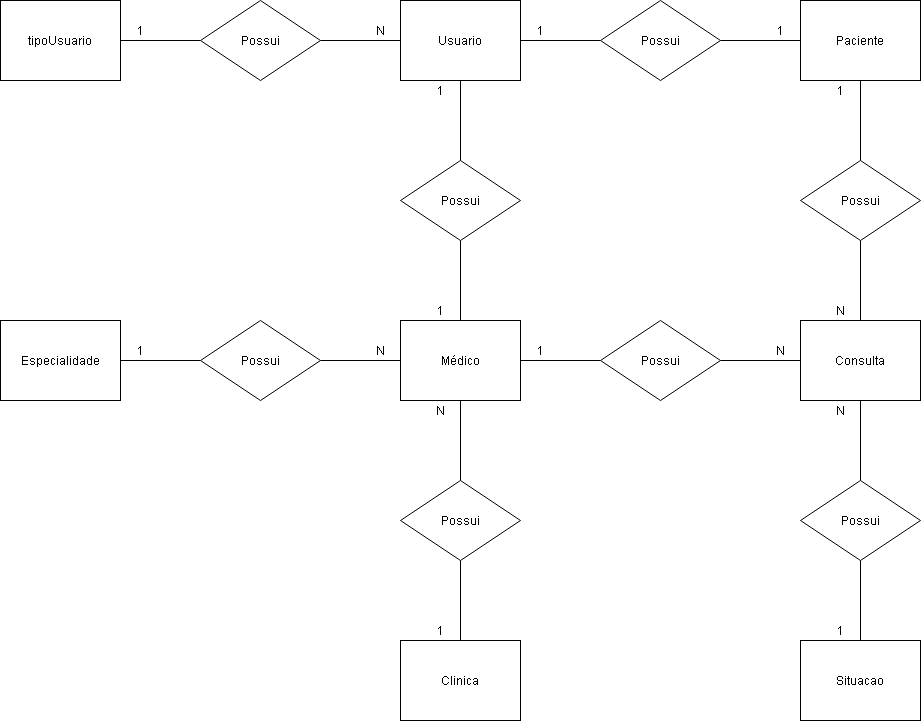

The diagram above was exported from draw.io. Its source (the exported page's mxGraphModel, read from the mxfile embedded in the PNG):
<mxGraphModel dx="1108" dy="520" grid="1" gridSize="10" guides="1" tooltips="1" connect="1" arrows="1" fold="1" page="1" pageScale="1" pageWidth="827" pageHeight="1169" math="0" shadow="0">
  <root>
    <mxCell id="0" />
    <mxCell id="1" parent="0" />
    <mxCell id="nvprtl8AO8GHz96qdUuw-18" value="" style="edgeStyle=orthogonalEdgeStyle;rounded=0;orthogonalLoop=1;jettySize=auto;html=1;endArrow=none;endFill=0;" parent="1" source="nvprtl8AO8GHz96qdUuw-1" target="nvprtl8AO8GHz96qdUuw-2" edge="1">
      <mxGeometry relative="1" as="geometry" />
    </mxCell>
    <mxCell id="nvprtl8AO8GHz96qdUuw-1" value="tipoUsuario" style="rounded=0;whiteSpace=wrap;html=1;" parent="1" vertex="1">
      <mxGeometry x="40" y="40" width="120" height="80" as="geometry" />
    </mxCell>
    <mxCell id="nvprtl8AO8GHz96qdUuw-19" value="" style="edgeStyle=orthogonalEdgeStyle;rounded=0;orthogonalLoop=1;jettySize=auto;html=1;endArrow=none;endFill=0;" parent="1" source="nvprtl8AO8GHz96qdUuw-2" target="nvprtl8AO8GHz96qdUuw-4" edge="1">
      <mxGeometry relative="1" as="geometry" />
    </mxCell>
    <mxCell id="nvprtl8AO8GHz96qdUuw-2" value="Possui" style="shape=rhombus;perimeter=rhombusPerimeter;whiteSpace=wrap;html=1;align=center;" parent="1" vertex="1">
      <mxGeometry x="240" y="40" width="120" height="80" as="geometry" />
    </mxCell>
    <mxCell id="nvprtl8AO8GHz96qdUuw-20" value="" style="edgeStyle=orthogonalEdgeStyle;rounded=0;orthogonalLoop=1;jettySize=auto;html=1;endArrow=none;endFill=0;" parent="1" source="nvprtl8AO8GHz96qdUuw-4" target="nvprtl8AO8GHz96qdUuw-5" edge="1">
      <mxGeometry relative="1" as="geometry" />
    </mxCell>
    <mxCell id="nvprtl8AO8GHz96qdUuw-4" value="Usuario" style="rounded=0;whiteSpace=wrap;html=1;" parent="1" vertex="1">
      <mxGeometry x="440" y="40" width="120" height="80" as="geometry" />
    </mxCell>
    <mxCell id="nvprtl8AO8GHz96qdUuw-21" value="" style="edgeStyle=orthogonalEdgeStyle;rounded=0;orthogonalLoop=1;jettySize=auto;html=1;endArrow=none;endFill=0;" parent="1" source="nvprtl8AO8GHz96qdUuw-5" target="nvprtl8AO8GHz96qdUuw-6" edge="1">
      <mxGeometry relative="1" as="geometry" />
    </mxCell>
    <mxCell id="nvprtl8AO8GHz96qdUuw-5" value="Possui" style="shape=rhombus;perimeter=rhombusPerimeter;whiteSpace=wrap;html=1;align=center;" parent="1" vertex="1">
      <mxGeometry x="640" y="40" width="120" height="80" as="geometry" />
    </mxCell>
    <mxCell id="nvprtl8AO8GHz96qdUuw-22" value="" style="edgeStyle=orthogonalEdgeStyle;rounded=0;orthogonalLoop=1;jettySize=auto;html=1;endArrow=none;endFill=0;" parent="1" source="nvprtl8AO8GHz96qdUuw-6" target="nvprtl8AO8GHz96qdUuw-12" edge="1">
      <mxGeometry relative="1" as="geometry" />
    </mxCell>
    <mxCell id="nvprtl8AO8GHz96qdUuw-6" value="Paciente" style="rounded=0;whiteSpace=wrap;html=1;" parent="1" vertex="1">
      <mxGeometry x="840" y="40" width="120" height="80" as="geometry" />
    </mxCell>
    <mxCell id="nvprtl8AO8GHz96qdUuw-7" value="Especialidade" style="rounded=0;whiteSpace=wrap;html=1;" parent="1" vertex="1">
      <mxGeometry x="40" y="360" width="120" height="80" as="geometry" />
    </mxCell>
    <mxCell id="nvprtl8AO8GHz96qdUuw-28" value="" style="edgeStyle=orthogonalEdgeStyle;rounded=0;orthogonalLoop=1;jettySize=auto;html=1;endArrow=none;endFill=0;" parent="1" source="nvprtl8AO8GHz96qdUuw-8" target="nvprtl8AO8GHz96qdUuw-9" edge="1">
      <mxGeometry relative="1" as="geometry" />
    </mxCell>
    <mxCell id="nvprtl8AO8GHz96qdUuw-29" value="" style="edgeStyle=orthogonalEdgeStyle;rounded=0;orthogonalLoop=1;jettySize=auto;html=1;endArrow=none;endFill=0;" parent="1" source="nvprtl8AO8GHz96qdUuw-8" target="nvprtl8AO8GHz96qdUuw-7" edge="1">
      <mxGeometry relative="1" as="geometry" />
    </mxCell>
    <mxCell id="nvprtl8AO8GHz96qdUuw-8" value="Possui" style="shape=rhombus;perimeter=rhombusPerimeter;whiteSpace=wrap;html=1;align=center;" parent="1" vertex="1">
      <mxGeometry x="240" y="360" width="120" height="80" as="geometry" />
    </mxCell>
    <mxCell id="nvprtl8AO8GHz96qdUuw-26" value="" style="edgeStyle=orthogonalEdgeStyle;rounded=0;orthogonalLoop=1;jettySize=auto;html=1;endArrow=none;endFill=0;" parent="1" source="nvprtl8AO8GHz96qdUuw-9" target="nvprtl8AO8GHz96qdUuw-10" edge="1">
      <mxGeometry relative="1" as="geometry" />
    </mxCell>
    <mxCell id="nvprtl8AO8GHz96qdUuw-30" value="" style="edgeStyle=orthogonalEdgeStyle;rounded=0;orthogonalLoop=1;jettySize=auto;html=1;endArrow=none;endFill=0;" parent="1" source="nvprtl8AO8GHz96qdUuw-9" target="nvprtl8AO8GHz96qdUuw-14" edge="1">
      <mxGeometry relative="1" as="geometry" />
    </mxCell>
    <mxCell id="nvprtl8AO8GHz96qdUuw-9" value="Médico" style="rounded=0;whiteSpace=wrap;html=1;" parent="1" vertex="1">
      <mxGeometry x="440" y="360" width="120" height="80" as="geometry" />
    </mxCell>
    <mxCell id="nvprtl8AO8GHz96qdUuw-27" value="" style="edgeStyle=orthogonalEdgeStyle;rounded=0;orthogonalLoop=1;jettySize=auto;html=1;endArrow=none;endFill=0;" parent="1" source="nvprtl8AO8GHz96qdUuw-10" target="nvprtl8AO8GHz96qdUuw-4" edge="1">
      <mxGeometry relative="1" as="geometry" />
    </mxCell>
    <mxCell id="nvprtl8AO8GHz96qdUuw-10" value="Possui" style="shape=rhombus;perimeter=rhombusPerimeter;whiteSpace=wrap;html=1;align=center;" parent="1" vertex="1">
      <mxGeometry x="440" y="200" width="120" height="80" as="geometry" />
    </mxCell>
    <mxCell id="nvprtl8AO8GHz96qdUuw-24" value="" style="edgeStyle=orthogonalEdgeStyle;rounded=0;orthogonalLoop=1;jettySize=auto;html=1;endArrow=none;endFill=0;" parent="1" source="nvprtl8AO8GHz96qdUuw-11" target="nvprtl8AO8GHz96qdUuw-13" edge="1">
      <mxGeometry relative="1" as="geometry" />
    </mxCell>
    <mxCell id="nvprtl8AO8GHz96qdUuw-11" value="Consulta" style="rounded=0;whiteSpace=wrap;html=1;" parent="1" vertex="1">
      <mxGeometry x="840" y="360" width="120" height="80" as="geometry" />
    </mxCell>
    <mxCell id="nvprtl8AO8GHz96qdUuw-23" value="" style="edgeStyle=orthogonalEdgeStyle;rounded=0;orthogonalLoop=1;jettySize=auto;html=1;endArrow=none;endFill=0;" parent="1" source="nvprtl8AO8GHz96qdUuw-12" target="nvprtl8AO8GHz96qdUuw-11" edge="1">
      <mxGeometry relative="1" as="geometry" />
    </mxCell>
    <mxCell id="nvprtl8AO8GHz96qdUuw-12" value="Possui" style="shape=rhombus;perimeter=rhombusPerimeter;whiteSpace=wrap;html=1;align=center;" parent="1" vertex="1">
      <mxGeometry x="840" y="200" width="120" height="80" as="geometry" />
    </mxCell>
    <mxCell id="nvprtl8AO8GHz96qdUuw-25" value="" style="edgeStyle=orthogonalEdgeStyle;rounded=0;orthogonalLoop=1;jettySize=auto;html=1;endArrow=none;endFill=0;" parent="1" source="nvprtl8AO8GHz96qdUuw-13" target="nvprtl8AO8GHz96qdUuw-9" edge="1">
      <mxGeometry relative="1" as="geometry" />
    </mxCell>
    <mxCell id="nvprtl8AO8GHz96qdUuw-13" value="Possui" style="shape=rhombus;perimeter=rhombusPerimeter;whiteSpace=wrap;html=1;align=center;" parent="1" vertex="1">
      <mxGeometry x="640" y="360" width="120" height="80" as="geometry" />
    </mxCell>
    <mxCell id="nvprtl8AO8GHz96qdUuw-31" value="" style="edgeStyle=orthogonalEdgeStyle;rounded=0;orthogonalLoop=1;jettySize=auto;html=1;endArrow=none;endFill=0;" parent="1" source="nvprtl8AO8GHz96qdUuw-14" target="nvprtl8AO8GHz96qdUuw-15" edge="1">
      <mxGeometry relative="1" as="geometry" />
    </mxCell>
    <mxCell id="nvprtl8AO8GHz96qdUuw-14" value="Possui" style="shape=rhombus;perimeter=rhombusPerimeter;whiteSpace=wrap;html=1;align=center;" parent="1" vertex="1">
      <mxGeometry x="440" y="520" width="120" height="80" as="geometry" />
    </mxCell>
    <mxCell id="nvprtl8AO8GHz96qdUuw-15" value="Clinica" style="rounded=0;whiteSpace=wrap;html=1;" parent="1" vertex="1">
      <mxGeometry x="440" y="680" width="120" height="80" as="geometry" />
    </mxCell>
    <mxCell id="nvprtl8AO8GHz96qdUuw-32" value="" style="edgeStyle=orthogonalEdgeStyle;rounded=0;orthogonalLoop=1;jettySize=auto;html=1;endArrow=none;endFill=0;" parent="1" source="nvprtl8AO8GHz96qdUuw-16" target="nvprtl8AO8GHz96qdUuw-11" edge="1">
      <mxGeometry relative="1" as="geometry" />
    </mxCell>
    <mxCell id="nvprtl8AO8GHz96qdUuw-33" value="" style="edgeStyle=orthogonalEdgeStyle;rounded=0;orthogonalLoop=1;jettySize=auto;html=1;endArrow=none;endFill=0;" parent="1" source="nvprtl8AO8GHz96qdUuw-16" target="nvprtl8AO8GHz96qdUuw-17" edge="1">
      <mxGeometry relative="1" as="geometry" />
    </mxCell>
    <mxCell id="nvprtl8AO8GHz96qdUuw-16" value="Possui" style="shape=rhombus;perimeter=rhombusPerimeter;whiteSpace=wrap;html=1;align=center;" parent="1" vertex="1">
      <mxGeometry x="840" y="520" width="120" height="80" as="geometry" />
    </mxCell>
    <mxCell id="nvprtl8AO8GHz96qdUuw-17" value="Situacao" style="rounded=0;whiteSpace=wrap;html=1;" parent="1" vertex="1">
      <mxGeometry x="840" y="680" width="120" height="80" as="geometry" />
    </mxCell>
    <mxCell id="nvprtl8AO8GHz96qdUuw-34" value="1" style="text;html=1;strokeColor=none;fillColor=none;align=center;verticalAlign=middle;whiteSpace=wrap;rounded=0;" parent="1" vertex="1">
      <mxGeometry x="160" y="60" width="40" height="20" as="geometry" />
    </mxCell>
    <mxCell id="nvprtl8AO8GHz96qdUuw-35" value="1" style="text;html=1;strokeColor=none;fillColor=none;align=center;verticalAlign=middle;whiteSpace=wrap;rounded=0;" parent="1" vertex="1">
      <mxGeometry x="160" y="380" width="40" height="20" as="geometry" />
    </mxCell>
    <mxCell id="nvprtl8AO8GHz96qdUuw-36" value="1" style="text;html=1;strokeColor=none;fillColor=none;align=center;verticalAlign=middle;whiteSpace=wrap;rounded=0;" parent="1" vertex="1">
      <mxGeometry x="460" y="340" width="40" height="20" as="geometry" />
    </mxCell>
    <mxCell id="nvprtl8AO8GHz96qdUuw-37" value="1" style="text;html=1;strokeColor=none;fillColor=none;align=center;verticalAlign=middle;whiteSpace=wrap;rounded=0;" parent="1" vertex="1">
      <mxGeometry x="560" y="380" width="40" height="20" as="geometry" />
    </mxCell>
    <mxCell id="nvprtl8AO8GHz96qdUuw-38" value="N" style="text;html=1;strokeColor=none;fillColor=none;align=center;verticalAlign=middle;whiteSpace=wrap;rounded=0;" parent="1" vertex="1">
      <mxGeometry x="400" y="380" width="40" height="20" as="geometry" />
    </mxCell>
    <mxCell id="nvprtl8AO8GHz96qdUuw-39" value="N" style="text;html=1;strokeColor=none;fillColor=none;align=center;verticalAlign=middle;whiteSpace=wrap;rounded=0;" parent="1" vertex="1">
      <mxGeometry x="460" y="440" width="40" height="20" as="geometry" />
    </mxCell>
    <mxCell id="nvprtl8AO8GHz96qdUuw-40" value="1" style="text;html=1;strokeColor=none;fillColor=none;align=center;verticalAlign=middle;whiteSpace=wrap;rounded=0;" parent="1" vertex="1">
      <mxGeometry x="460" y="660" width="40" height="20" as="geometry" />
    </mxCell>
    <mxCell id="nvprtl8AO8GHz96qdUuw-41" value="1" style="text;html=1;strokeColor=none;fillColor=none;align=center;verticalAlign=middle;whiteSpace=wrap;rounded=0;" parent="1" vertex="1">
      <mxGeometry x="860" y="660" width="40" height="20" as="geometry" />
    </mxCell>
    <mxCell id="nvprtl8AO8GHz96qdUuw-42" value="N" style="text;html=1;strokeColor=none;fillColor=none;align=center;verticalAlign=middle;whiteSpace=wrap;rounded=0;" parent="1" vertex="1">
      <mxGeometry x="860" y="440" width="40" height="20" as="geometry" />
    </mxCell>
    <mxCell id="nvprtl8AO8GHz96qdUuw-43" value="N" style="text;html=1;strokeColor=none;fillColor=none;align=center;verticalAlign=middle;whiteSpace=wrap;rounded=0;" parent="1" vertex="1">
      <mxGeometry x="800" y="380" width="40" height="20" as="geometry" />
    </mxCell>
    <mxCell id="nvprtl8AO8GHz96qdUuw-44" value="N" style="text;html=1;strokeColor=none;fillColor=none;align=center;verticalAlign=middle;whiteSpace=wrap;rounded=0;" parent="1" vertex="1">
      <mxGeometry x="860" y="340" width="40" height="20" as="geometry" />
    </mxCell>
    <mxCell id="nvprtl8AO8GHz96qdUuw-45" value="1" style="text;html=1;strokeColor=none;fillColor=none;align=center;verticalAlign=middle;whiteSpace=wrap;rounded=0;" parent="1" vertex="1">
      <mxGeometry x="860" y="120" width="40" height="20" as="geometry" />
    </mxCell>
    <mxCell id="nvprtl8AO8GHz96qdUuw-46" value="1" style="text;html=1;strokeColor=none;fillColor=none;align=center;verticalAlign=middle;whiteSpace=wrap;rounded=0;" parent="1" vertex="1">
      <mxGeometry x="800" y="60" width="40" height="20" as="geometry" />
    </mxCell>
    <mxCell id="nvprtl8AO8GHz96qdUuw-47" value="1" style="text;html=1;strokeColor=none;fillColor=none;align=center;verticalAlign=middle;whiteSpace=wrap;rounded=0;" parent="1" vertex="1">
      <mxGeometry x="460" y="120" width="40" height="20" as="geometry" />
    </mxCell>
    <mxCell id="nvprtl8AO8GHz96qdUuw-48" value="1" style="text;html=1;strokeColor=none;fillColor=none;align=center;verticalAlign=middle;whiteSpace=wrap;rounded=0;" parent="1" vertex="1">
      <mxGeometry x="560" y="60" width="40" height="20" as="geometry" />
    </mxCell>
    <mxCell id="nvprtl8AO8GHz96qdUuw-49" value="N" style="text;html=1;strokeColor=none;fillColor=none;align=center;verticalAlign=middle;whiteSpace=wrap;rounded=0;" parent="1" vertex="1">
      <mxGeometry x="400" y="60" width="40" height="20" as="geometry" />
    </mxCell>
  </root>
</mxGraphModel>